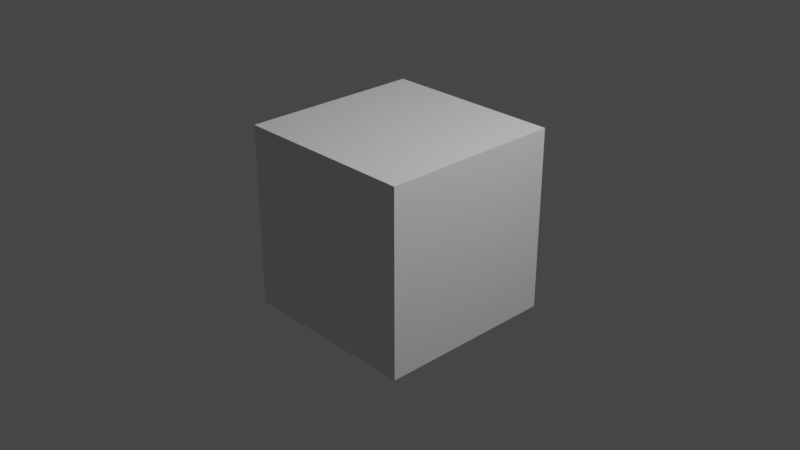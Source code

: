 # Source: startup.blend  (saved by Blender 2.80.57; exported with 4.5.12 LTS)
import bpy
from mathutils import Matrix  # noqa: F401  (used for matrix-valued properties, if any)

bpy.ops.wm.read_factory_settings(use_empty=True)
scene = bpy.context.scene
scene.name = 'Scene'

# ---- collections
col_collection = bpy.data.collections.new('Collection'); scene.collection.children.link(col_collection)

# ---- materials (node trees are filled in below, after node groups)
mat_material = bpy.data.materials.new('Material')
mat_material.alpha_threshold = 0.0
mat_material.use_transparent_shadow = False
mat_material.roughness = 0.5
mat_material.line_color = (0.0, 0.0, 0.0, 1.0)

# ---- material node trees
mat_material.use_nodes = True; mat_material.node_tree.nodes.clear()
_N = mat_material.node_tree.nodes; _L = mat_material.node_tree.links
n0 = _N.new('ShaderNodeOutputMaterial'); n0.name = 'Material Output'; n0.location = (300, 300)
n1 = _N.new('ShaderNodeBsdfPrincipled'); n1.name = 'Principled BSDF'; n1.location = (10, 300)
n1.distribution = 'GGX'
n1.subsurface_method = 'BURLEY'
n1.inputs[3].default_value = 1.45
_L.new(n1.outputs[0], n0.inputs[0])
n0.is_active_output = True

# ---- world
world_world = bpy.data.worlds.new('World'); scene.world = world_world
world_world.use_nodes = True; world_world.node_tree.nodes.clear()
_N = world_world.node_tree.nodes; _L = world_world.node_tree.links
n0 = _N.new('ShaderNodeOutputWorld'); n0.name = 'World Output'; n0.location = (300, 300)
n1 = _N.new('ShaderNodeBackground'); n1.name = 'Background'; n1.location = (10, 300)
n1.inputs[0].default_value = (0.05088, 0.05088, 0.05088, 1.0)
_L.new(n1.outputs[0], n0.inputs[0])
n0.is_active_output = True
world_world.color = (0.05088, 0.05088, 0.05088)
world_world.use_sun_shadow = False
world_world.sun_shadow_jitter_overblur = 0.0

# ---- cameras
cam_camera = bpy.data.cameras.new('Camera')
cam_camera.clip_end = 100.0
cam_camera.ortho_scale = 7.314
cam_camera.dof.focus_distance = 0.0
cam_camera.dof.aperture_fstop = 128.0

# ---- lights
light_light = bpy.data.lights.new('Light', 'POINT')
light_light.transmission_factor = 0.0
light_light.cutoff_distance = 30.0
light_light.energy = 1000.0
light_light.shadow_buffer_clip_start = 1.001
light_light.shadow_soft_size = 0.1
light_light.shadow_maximum_resolution = 0.006
light_light.use_absolute_resolution = True

# ---- meshes
me_cube = bpy.data.meshes.new('Cube')
me_cube.from_pydata([(1.0, 1.0, 1.0), (1.0, 1.0, -1.0), (1.0, -1.0, 1.0), (1.0, -1.0, -1.0), (-1.0, 1.0, 1.0), (-1.0, 1.0, -1.0), (-1.0, -1.0, 1.0), (-1.0, -1.0, -1.0)], [], [(0, 4, 6, 2), (3, 2, 6, 7), (7, 6, 4, 5), (5, 1, 3, 7), (1, 0, 2, 3), (5, 4, 0, 1)])
_uv = me_cube.uv_layers.new(name='UVMap')
_uv.uv.foreach_set('vector', [0.375, 0.0, 0.625, 0.0, 0.625, 0.25, 0.375, 0.25, 0.375, 0.25, 0.625, 0.25, 0.625, 0.5, 0.375, 0.5, 0.375, 0.5, 0.625, 0.5, 0.625, 0.75, 0.375, 0.75, 0.375, 0.75, 0.625, 0.75, 0.625, 1.0, 0.375, 1.0, 0.125, 0.5, 0.375, 0.5, 0.375, 0.75, 0.125, 0.75, 0.625, 0.5, 0.875, 0.5, 0.875, 0.75, 0.625, 0.75])
me_cube.materials.append(mat_material)
me_cube.use_remesh_preserve_volume = False
me_cube.use_remesh_preserve_attributes = False
me_cube.use_mirror_vertex_groups = False
me_cube.update()

# ---- objects
ob_cube = bpy.data.objects.new('Cube', me_cube)
ob_light = bpy.data.objects.new('Light', light_light)
ob_camera = bpy.data.objects.new('Camera', cam_camera)

# ---- transforms, parenting, visibility, modifiers, constraints
ob_cube.location = (0.0, 0.0, 0.0)
ob_cube.lock_rotations_4d = False
ob_cube.empty_display_type = 'ARROWS'
ob_cube.lineart.crease_threshold = 0.0
ob_light.location = (4.076, 1.005, 5.904)
ob_light.rotation_euler = (0.6503, 0.05522, 1.866)
ob_light.lock_rotations_4d = False
ob_light.empty_display_type = 'ARROWS'
ob_light.color = (0.0, 0.0, 0.0, 0.0)
ob_light.lineart.crease_threshold = 0.0
ob_camera.location = (7.359, -6.926, 4.958)
ob_camera.rotation_euler = (1.109, 0.0, 0.8149)
ob_camera.lock_rotations_4d = False
ob_camera.empty_display_type = 'ARROWS'
ob_camera.color = (0.0, 0.0, 0.0, 0.0)
ob_camera.display_type = 'WIRE'
ob_camera.lineart.crease_threshold = 0.0

# ---- collection membership
col_collection.objects.link(ob_cube)
col_collection.objects.link(ob_light)
col_collection.objects.link(ob_camera)

# ---- scene / render settings (as saved in the file)
scene.camera = ob_camera
scene.frame_start = 1; scene.frame_end = 250; scene.frame_set(1)
scene.render.engine = 'BLENDER_EEVEE_NEXT'
scene.cycles.use_denoising = False
scene.cycles.samples = 128
scene.cycles.sampling_pattern = 'TABULATED_SOBOL'
scene.cycles.use_adaptive_sampling = False
scene.cycles.use_light_tree = False
scene.view_settings.view_transform = 'Filmic'
bpy.context.view_layer.update()
